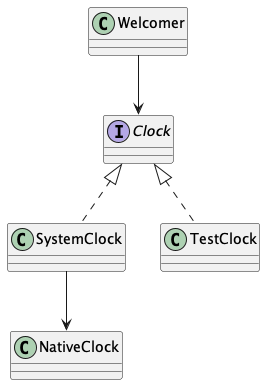

The diagram above was rendered by PlantUML. Its source (embedded in the PNG):
@startuml stage2_after

  class Welcomer
  interface Clock

  class SystemClock implements Clock
  class TestClock implements Clock


  Welcomer -down-> Clock
  SystemClock --> NativeClock

@enduml